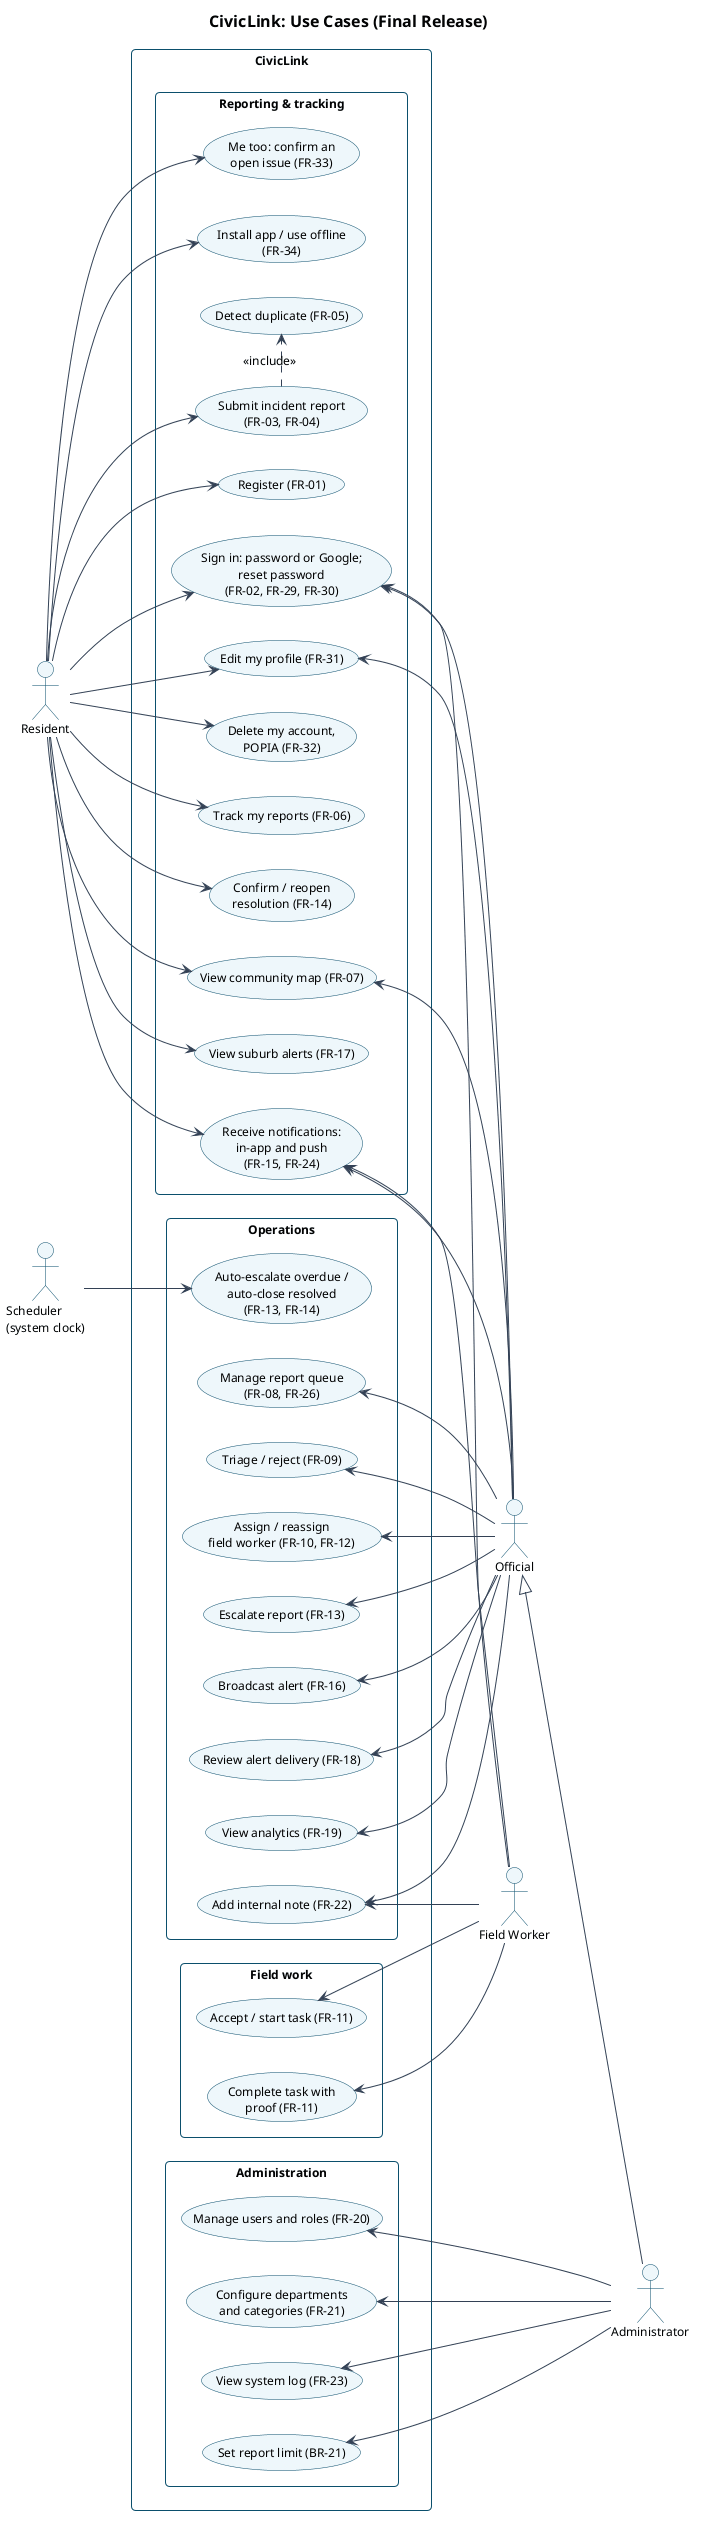

The diagram above was rendered by PlantUML. Its source (embedded in the PNG):
@startuml usecase
!include _style.iuml
title CivicLink: Use Cases (Final Release)
left to right direction
skinparam packageStyle rectangle

actor Resident as R
actor "Scheduler\n(system clock)" as S

rectangle CivicLink {
  package "Reporting & tracking" {
    usecase "Register (FR-01)" as UC1
    usecase "Sign in: password or Google;\nreset password\n(FR-02, FR-29, FR-30)" as UC2
    usecase "Edit my profile (FR-31)" as UC24
    usecase "Delete my account,\nPOPIA (FR-32)" as UC25
    usecase "Submit incident report\n(FR-03, FR-04)" as UC3
    usecase "Detect duplicate (FR-05)" as UC4
    usecase "Track my reports (FR-06)" as UC5
    usecase "Confirm / reopen\nresolution (FR-14)" as UC6
    usecase "View community map (FR-07)" as UC7
    usecase "View suburb alerts (FR-17)" as UC8
    usecase "Receive notifications:\nin-app and push\n(FR-15, FR-24)" as UC9
    usecase "Me too: confirm an\nopen issue (FR-33)" as UC27
    usecase "Install app / use offline\n(FR-34)" as UC28
  }
  package "Operations" {
    usecase "Manage report queue\n(FR-08, FR-26)" as UC13
    usecase "Triage / reject (FR-09)" as UC10
    usecase "Assign / reassign\nfield worker (FR-10, FR-12)" as UC11
    usecase "Escalate report (FR-13)" as UC12
    usecase "Broadcast alert (FR-16)" as UC14
    usecase "Review alert delivery (FR-18)" as UC15
    usecase "View analytics (FR-19)" as UC16
    usecase "Add internal note (FR-22)" as UC17
    usecase "Auto-escalate overdue /\nauto-close resolved\n(FR-13, FR-14)" as UC23
  }
  package "Field work" {
    usecase "Accept / start task (FR-11)" as UC18
    usecase "Complete task with\nproof (FR-11)" as UC19
  }
  package "Administration" {
    usecase "Manage users and roles (FR-20)" as UC20
    usecase "Configure departments\nand categories (FR-21)" as UC21
    usecase "View system log (FR-23)" as UC22
    usecase "Set report limit (BR-21)" as UC26
  }
}

actor "Official" as O
actor "Field Worker" as W
actor Administrator as A
O <|-- A

R --> UC1
R --> UC2
R --> UC3
UC3 .> UC4 : <<include>>
R --> UC5
R --> UC6
R --> UC7
R --> UC8
R --> UC9
R --> UC24
R --> UC27
R --> UC28
R --> UC25
S --> UC23

UC2 <-- O
UC24 <-- O
UC13 <-- O
UC10 <-- O
UC11 <-- O
UC12 <-- O
UC14 <-- O
UC15 <-- O
UC16 <-- O
UC17 <-- O
UC7 <-- O
UC9 <-- O
UC2 <-- W
UC18 <-- W
UC19 <-- W
UC17 <-- W
UC9 <-- W
UC20 <-- A
UC21 <-- A
UC22 <-- A
UC26 <-- A
@enduml